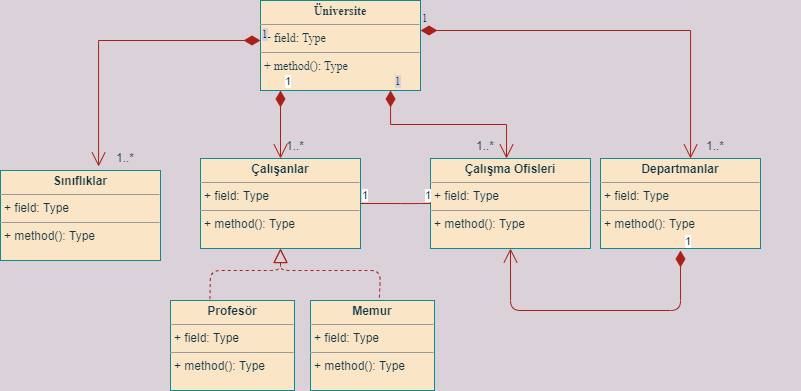

The diagram above was exported from draw.io. Its source (the exported page's mxGraphModel, read from the mxfile embedded in the PNG):
<mxGraphModel dx="1021" dy="1698" grid="1" gridSize="10" guides="1" tooltips="1" connect="1" arrows="1" fold="1" page="1" pageScale="1" pageWidth="827" pageHeight="1169" background="#DAD2D8" math="0" shadow="0">
  <root>
    <mxCell id="0" />
    <mxCell id="1" parent="0" />
    <mxCell id="roYie_YBgZyIWsDviL6J-1" value="&lt;p style=&quot;margin: 0px ; margin-top: 4px ; text-align: center&quot;&gt;&lt;b&gt;Üniversite&lt;/b&gt;&lt;/p&gt;&lt;hr size=&quot;1&quot;&gt;&lt;p style=&quot;margin: 0px ; margin-left: 4px&quot;&gt;+ field: Type&lt;/p&gt;&lt;hr size=&quot;1&quot;&gt;&lt;p style=&quot;margin: 0px ; margin-left: 4px&quot;&gt;+ method(): Type&lt;/p&gt;" style="verticalAlign=top;align=left;overflow=fill;fontSize=12;fontFamily=Times New Roman;html=1;fillColor=#FAE5C7;strokeColor=#0F8B8D;fontColor=#143642;" vertex="1" parent="1">
      <mxGeometry x="300" y="-420" width="160" height="90" as="geometry" />
    </mxCell>
    <mxCell id="roYie_YBgZyIWsDviL6J-2" value="&lt;p style=&quot;margin: 0px ; margin-top: 4px ; text-align: center&quot;&gt;&lt;b&gt;Departmanlar&lt;/b&gt;&lt;/p&gt;&lt;hr size=&quot;1&quot;&gt;&lt;p style=&quot;margin: 0px ; margin-left: 4px&quot;&gt;+ field: Type&lt;/p&gt;&lt;hr size=&quot;1&quot;&gt;&lt;p style=&quot;margin: 0px ; margin-left: 4px&quot;&gt;+ method(): Type&lt;/p&gt;" style="verticalAlign=top;align=left;overflow=fill;fontSize=12;fontFamily=Helvetica;html=1;fillColor=#FAE5C7;strokeColor=#0F8B8D;fontColor=#143642;" vertex="1" parent="1">
      <mxGeometry x="640" y="-262" width="160" height="90" as="geometry" />
    </mxCell>
    <mxCell id="roYie_YBgZyIWsDviL6J-3" value="&lt;p style=&quot;margin: 0px ; margin-top: 4px ; text-align: center&quot;&gt;&lt;b&gt;Çalışma Ofisleri&lt;/b&gt;&lt;/p&gt;&lt;hr size=&quot;1&quot;&gt;&lt;p style=&quot;margin: 0px ; margin-left: 4px&quot;&gt;+ field: Type&lt;/p&gt;&lt;hr size=&quot;1&quot;&gt;&lt;p style=&quot;margin: 0px ; margin-left: 4px&quot;&gt;+ method(): Type&lt;/p&gt;" style="verticalAlign=top;align=left;overflow=fill;fontSize=12;fontFamily=Helvetica;html=1;fillColor=#FAE5C7;strokeColor=#0F8B8D;fontColor=#143642;" vertex="1" parent="1">
      <mxGeometry x="470" y="-262" width="160" height="90" as="geometry" />
    </mxCell>
    <mxCell id="roYie_YBgZyIWsDviL6J-4" value="&lt;p style=&quot;margin: 0px ; margin-top: 4px ; text-align: center&quot;&gt;&lt;b&gt;Sınıflıklar&lt;/b&gt;&lt;/p&gt;&lt;hr size=&quot;1&quot;&gt;&lt;p style=&quot;margin: 0px ; margin-left: 4px&quot;&gt;+ field: Type&lt;/p&gt;&lt;hr size=&quot;1&quot;&gt;&lt;p style=&quot;margin: 0px ; margin-left: 4px&quot;&gt;+ method(): Type&lt;/p&gt;" style="verticalAlign=top;align=left;overflow=fill;fontSize=12;fontFamily=Helvetica;html=1;fillColor=#FAE5C7;strokeColor=#0F8B8D;fontColor=#143642;" vertex="1" parent="1">
      <mxGeometry x="40" y="-250" width="160" height="90" as="geometry" />
    </mxCell>
    <mxCell id="roYie_YBgZyIWsDviL6J-6" value="1" style="endArrow=open;html=1;endSize=12;startArrow=diamondThin;startSize=14;startFill=1;edgeStyle=orthogonalEdgeStyle;align=left;verticalAlign=bottom;rounded=0;fontFamily=Times New Roman;entryX=0.563;entryY=0;entryDx=0;entryDy=0;entryPerimeter=0;labelBackgroundColor=#DAD2D8;strokeColor=#A8201A;fontColor=#143642;" edge="1" parent="1" target="roYie_YBgZyIWsDviL6J-2">
      <mxGeometry x="-1" y="3" relative="1" as="geometry">
        <mxPoint x="460" y="-390" as="sourcePoint" />
        <mxPoint x="670" y="-390" as="targetPoint" />
      </mxGeometry>
    </mxCell>
    <mxCell id="roYie_YBgZyIWsDviL6J-8" value="1" style="endArrow=open;html=1;endSize=12;startArrow=diamondThin;startSize=14;startFill=1;edgeStyle=orthogonalEdgeStyle;align=left;verticalAlign=bottom;rounded=0;fontFamily=Times New Roman;entryX=0.613;entryY=-0.044;entryDx=0;entryDy=0;entryPerimeter=0;labelBackgroundColor=#DAD2D8;strokeColor=#A8201A;fontColor=#143642;" edge="1" parent="1" target="roYie_YBgZyIWsDviL6J-4">
      <mxGeometry x="-1" y="3" relative="1" as="geometry">
        <mxPoint x="300" y="-380" as="sourcePoint" />
        <mxPoint x="140" y="-380" as="targetPoint" />
        <Array as="points">
          <mxPoint x="138" y="-380" />
        </Array>
      </mxGeometry>
    </mxCell>
    <mxCell id="roYie_YBgZyIWsDviL6J-11" value="1" style="endArrow=open;html=1;endSize=12;startArrow=diamondThin;startSize=14;startFill=1;edgeStyle=orthogonalEdgeStyle;align=left;verticalAlign=bottom;rounded=0;fontFamily=Times New Roman;entryX=0.475;entryY=0;entryDx=0;entryDy=0;entryPerimeter=0;exitX=0.813;exitY=1;exitDx=0;exitDy=0;exitPerimeter=0;labelBackgroundColor=#DAD2D8;strokeColor=#A8201A;fontColor=#143642;" edge="1" parent="1" source="roYie_YBgZyIWsDviL6J-1" target="roYie_YBgZyIWsDviL6J-3">
      <mxGeometry x="-1" y="3" relative="1" as="geometry">
        <mxPoint x="390" y="-320" as="sourcePoint" />
        <mxPoint x="550" y="-320" as="targetPoint" />
      </mxGeometry>
    </mxCell>
    <mxCell id="roYie_YBgZyIWsDviL6J-14" value="1..*" style="text;strokeColor=none;fillColor=none;align=left;verticalAlign=top;spacingLeft=4;spacingRight=4;overflow=hidden;rotatable=0;points=[[0,0.5],[1,0.5]];portConstraint=eastwest;rounded=0;sketch=0;fontColor=#143642;" vertex="1" parent="1">
      <mxGeometry x="150" y="-276" width="100" height="26" as="geometry" />
    </mxCell>
    <mxCell id="roYie_YBgZyIWsDviL6J-15" value="1..*" style="text;strokeColor=none;fillColor=none;align=left;verticalAlign=top;spacingLeft=4;spacingRight=4;overflow=hidden;rotatable=0;points=[[0,0.5],[1,0.5]];portConstraint=eastwest;rounded=0;sketch=0;fontColor=#143642;" vertex="1" parent="1">
      <mxGeometry x="510" y="-288" width="100" height="26" as="geometry" />
    </mxCell>
    <mxCell id="roYie_YBgZyIWsDviL6J-16" value="1..*" style="text;strokeColor=none;fillColor=none;align=left;verticalAlign=top;spacingLeft=4;spacingRight=4;overflow=hidden;rotatable=0;points=[[0,0.5],[1,0.5]];portConstraint=eastwest;rounded=0;sketch=0;fontColor=#143642;" vertex="1" parent="1">
      <mxGeometry x="740" y="-288" width="100" height="26" as="geometry" />
    </mxCell>
    <mxCell id="roYie_YBgZyIWsDviL6J-18" value="&lt;p style=&quot;margin: 0px ; margin-top: 4px ; text-align: center&quot;&gt;&lt;b&gt;Çalışanlar&lt;/b&gt;&lt;/p&gt;&lt;hr size=&quot;1&quot;&gt;&lt;p style=&quot;margin: 0px ; margin-left: 4px&quot;&gt;+ field: Type&lt;/p&gt;&lt;hr size=&quot;1&quot;&gt;&lt;p style=&quot;margin: 0px ; margin-left: 4px&quot;&gt;+ method(): Type&lt;/p&gt;" style="verticalAlign=top;align=left;overflow=fill;fontSize=12;fontFamily=Helvetica;html=1;rounded=0;sketch=0;fontColor=#143642;strokeColor=#0F8B8D;fillColor=#FAE5C7;" vertex="1" parent="1">
      <mxGeometry x="240" y="-262" width="160" height="90" as="geometry" />
    </mxCell>
    <mxCell id="roYie_YBgZyIWsDviL6J-19" value="1" style="endArrow=open;html=1;endSize=12;startArrow=diamondThin;startSize=14;startFill=1;edgeStyle=orthogonalEdgeStyle;align=left;verticalAlign=bottom;rounded=1;sketch=0;fontColor=#143642;strokeColor=#A8201A;fillColor=#FAE5C7;curved=0;exitX=0.125;exitY=1;exitDx=0;exitDy=0;exitPerimeter=0;entryX=0.5;entryY=0;entryDx=0;entryDy=0;" edge="1" parent="1" source="roYie_YBgZyIWsDviL6J-1" target="roYie_YBgZyIWsDviL6J-18">
      <mxGeometry x="-1" y="3" relative="1" as="geometry">
        <mxPoint x="200" y="-289" as="sourcePoint" />
        <mxPoint x="360" y="-289" as="targetPoint" />
      </mxGeometry>
    </mxCell>
    <mxCell id="roYie_YBgZyIWsDviL6J-20" value="&lt;p style=&quot;margin: 0px ; margin-top: 4px ; text-align: center&quot;&gt;&lt;b&gt;Profesör&lt;/b&gt;&lt;/p&gt;&lt;hr size=&quot;1&quot;&gt;&lt;p style=&quot;margin: 0px ; margin-left: 4px&quot;&gt;+ field: Type&lt;/p&gt;&lt;hr size=&quot;1&quot;&gt;&lt;p style=&quot;margin: 0px ; margin-left: 4px&quot;&gt;+ method(): Type&lt;/p&gt;" style="verticalAlign=top;align=left;overflow=fill;fontSize=12;fontFamily=Helvetica;html=1;rounded=0;sketch=0;fontColor=#143642;strokeColor=#0F8B8D;fillColor=#FAE5C7;" vertex="1" parent="1">
      <mxGeometry x="210" y="-120" width="124" height="90" as="geometry" />
    </mxCell>
    <mxCell id="roYie_YBgZyIWsDviL6J-21" value="&lt;p style=&quot;margin: 0px ; margin-top: 4px ; text-align: center&quot;&gt;&lt;b&gt;Memur&lt;/b&gt;&lt;/p&gt;&lt;hr size=&quot;1&quot;&gt;&lt;p style=&quot;margin: 0px ; margin-left: 4px&quot;&gt;+ field: Type&lt;/p&gt;&lt;hr size=&quot;1&quot;&gt;&lt;p style=&quot;margin: 0px ; margin-left: 4px&quot;&gt;+ method(): Type&lt;/p&gt;" style="verticalAlign=top;align=left;overflow=fill;fontSize=12;fontFamily=Helvetica;html=1;rounded=0;sketch=0;fontColor=#143642;strokeColor=#0F8B8D;fillColor=#FAE5C7;" vertex="1" parent="1">
      <mxGeometry x="350" y="-120" width="124" height="90" as="geometry" />
    </mxCell>
    <mxCell id="roYie_YBgZyIWsDviL6J-28" value="" style="endArrow=block;dashed=1;endFill=0;endSize=12;html=1;rounded=1;sketch=0;fontColor=#143642;strokeColor=#A8201A;fillColor=#FAE5C7;curved=0;exitX=0.556;exitY=-0.033;exitDx=0;exitDy=0;exitPerimeter=0;" edge="1" parent="1" source="roYie_YBgZyIWsDviL6J-21" target="roYie_YBgZyIWsDviL6J-18">
      <mxGeometry width="160" relative="1" as="geometry">
        <mxPoint x="320" y="-120" as="sourcePoint" />
        <mxPoint x="160" y="-130" as="targetPoint" />
        <Array as="points">
          <mxPoint x="420" y="-150" />
          <mxPoint x="370" y="-150" />
          <mxPoint x="320" y="-150" />
        </Array>
      </mxGeometry>
    </mxCell>
    <mxCell id="roYie_YBgZyIWsDviL6J-38" value="" style="endArrow=none;html=1;edgeStyle=orthogonalEdgeStyle;rounded=1;sketch=0;fontColor=#143642;strokeColor=#A8201A;fillColor=#FAE5C7;curved=0;exitX=1;exitY=0.5;exitDx=0;exitDy=0;entryX=0;entryY=0.5;entryDx=0;entryDy=0;" edge="1" parent="1" source="roYie_YBgZyIWsDviL6J-18" target="roYie_YBgZyIWsDviL6J-3">
      <mxGeometry relative="1" as="geometry">
        <mxPoint x="330" y="-220" as="sourcePoint" />
        <mxPoint x="470" y="-220" as="targetPoint" />
        <Array as="points">
          <mxPoint x="450" y="-217" />
          <mxPoint x="450" y="-217" />
        </Array>
      </mxGeometry>
    </mxCell>
    <mxCell id="roYie_YBgZyIWsDviL6J-39" value="1" style="edgeLabel;resizable=0;html=1;align=left;verticalAlign=bottom;rounded=0;sketch=0;fontColor=#143642;strokeColor=#0F8B8D;fillColor=#FAE5C7;" connectable="0" vertex="1" parent="roYie_YBgZyIWsDviL6J-38">
      <mxGeometry x="-1" relative="1" as="geometry" />
    </mxCell>
    <mxCell id="roYie_YBgZyIWsDviL6J-40" value="1" style="edgeLabel;resizable=0;html=1;align=right;verticalAlign=bottom;rounded=0;sketch=0;fontColor=#143642;strokeColor=#0F8B8D;fillColor=#FAE5C7;" connectable="0" vertex="1" parent="roYie_YBgZyIWsDviL6J-38">
      <mxGeometry x="1" relative="1" as="geometry" />
    </mxCell>
    <mxCell id="roYie_YBgZyIWsDviL6J-41" value="1" style="endArrow=open;html=1;endSize=12;startArrow=diamondThin;startSize=14;startFill=1;edgeStyle=orthogonalEdgeStyle;align=left;verticalAlign=bottom;rounded=1;sketch=0;fontColor=#143642;strokeColor=#A8201A;fillColor=#FAE5C7;curved=0;entryX=0.5;entryY=1;entryDx=0;entryDy=0;" edge="1" parent="1" target="roYie_YBgZyIWsDviL6J-3">
      <mxGeometry x="-1" y="3" relative="1" as="geometry">
        <mxPoint x="720" y="-170" as="sourcePoint" />
        <mxPoint x="90" y="-10" as="targetPoint" />
        <Array as="points">
          <mxPoint x="720" y="-110" />
          <mxPoint x="550" y="-110" />
        </Array>
      </mxGeometry>
    </mxCell>
    <mxCell id="roYie_YBgZyIWsDviL6J-46" value="" style="endArrow=block;dashed=1;endFill=0;endSize=12;html=1;rounded=1;sketch=0;fontColor=#143642;strokeColor=#A8201A;fillColor=#FAE5C7;curved=0;exitX=0.318;exitY=-0.016;exitDx=0;exitDy=0;exitPerimeter=0;" edge="1" parent="1" source="roYie_YBgZyIWsDviL6J-20" target="roYie_YBgZyIWsDviL6J-18">
      <mxGeometry width="160" relative="1" as="geometry">
        <mxPoint x="330" y="-170" as="sourcePoint" />
        <mxPoint x="320" y="-170" as="targetPoint" />
        <Array as="points">
          <mxPoint x="250" y="-150" />
          <mxPoint x="320" y="-150" />
          <mxPoint x="320" y="-160" />
        </Array>
      </mxGeometry>
    </mxCell>
    <mxCell id="roYie_YBgZyIWsDviL6J-47" value="1..*" style="text;strokeColor=none;fillColor=none;align=left;verticalAlign=top;spacingLeft=4;spacingRight=4;overflow=hidden;rotatable=0;points=[[0,0.5],[1,0.5]];portConstraint=eastwest;rounded=0;sketch=0;fontColor=#143642;" vertex="1" parent="1">
      <mxGeometry x="320" y="-288" width="100" height="26" as="geometry" />
    </mxCell>
  </root>
</mxGraphModel>